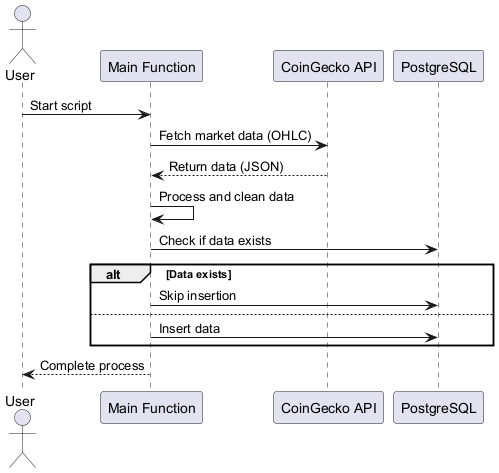

The diagram above was rendered by PlantUML. Its source (embedded in the PNG):
@startuml
actor User as U
participant "Main Function" as MF
participant "CoinGecko API" as API
participant "PostgreSQL" as DB

U -> MF: Start script
MF -> API: Fetch market data (OHLC)
API --> MF: Return data (JSON)
MF -> MF: Process and clean data
MF -> DB: Check if data exists
alt Data exists
    MF -> DB: Skip insertion
else
    MF -> DB: Insert data
end
U <-- MF: Complete process
@enduml